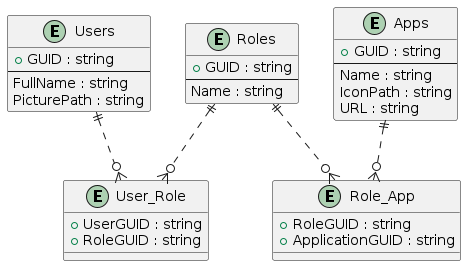

The diagram above was rendered by PlantUML. Its source (embedded in the PNG):
@startuml

entity "Users" as user {
  + GUID : string
  --
  FullName : string
  PicturePath : string
}

entity "Roles" as role {
  + GUID : string
  --
  Name : string
}

entity "Apps" as application {
  + GUID : string
  --
  Name : string
  IconPath : string
  URL : string
}

entity "User_Role" as user_role {
  + UserGUID : string
  + RoleGUID : string
}

entity "Role_App" as role_application {
  + RoleGUID : string
  + ApplicationGUID : string
}

user ||..o{ user_role
role ||..o{ user_role
role ||..o{ role_application
application ||..o{ role_application

@enduml